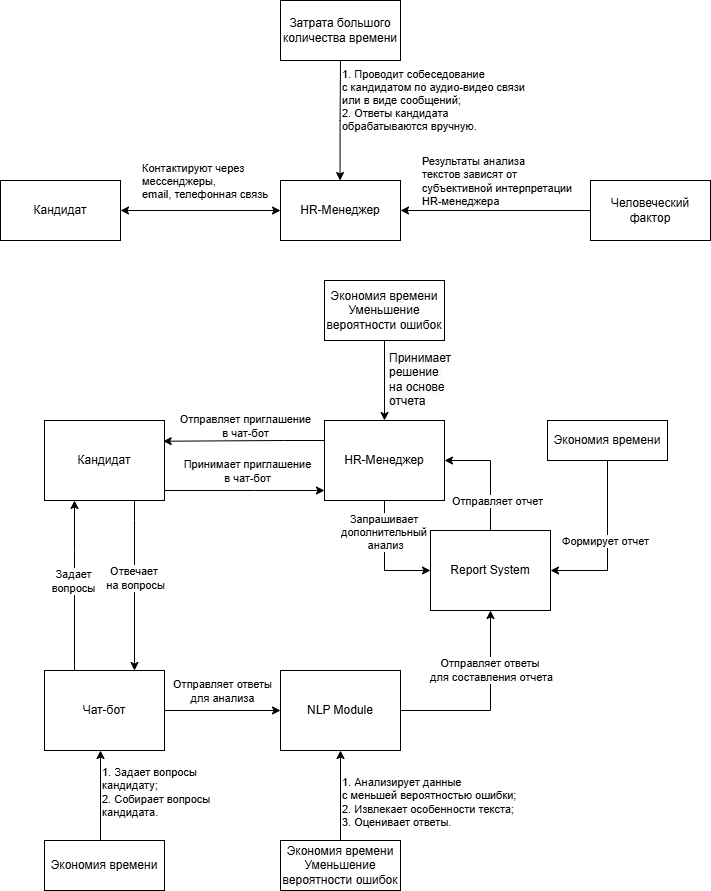

The diagram above was exported from draw.io. Its source (the exported page's mxGraphModel, read from the mxfile embedded in the PNG):
<mxGraphModel dx="1050" dy="530" grid="1" gridSize="10" guides="1" tooltips="1" connect="1" arrows="1" fold="1" page="1" pageScale="1" pageWidth="827" pageHeight="1169" background="#ffffff" math="0" shadow="0">
  <root>
    <mxCell id="WIyWlLk6GJQsqaUBKTNV-0" />
    <mxCell id="WIyWlLk6GJQsqaUBKTNV-1" parent="WIyWlLk6GJQsqaUBKTNV-0" />
    <mxCell id="xKzAAg9xAJiI32M5juGF-0" value="HR-Менеджер" style="rounded=0;whiteSpace=wrap;html=1;" parent="WIyWlLk6GJQsqaUBKTNV-1" vertex="1">
      <mxGeometry x="338" y="190" width="120" height="60" as="geometry" />
    </mxCell>
    <mxCell id="xKzAAg9xAJiI32M5juGF-1" value="Кандидат" style="rounded=0;whiteSpace=wrap;html=1;" parent="WIyWlLk6GJQsqaUBKTNV-1" vertex="1">
      <mxGeometry x="58" y="190" width="120" height="60" as="geometry" />
    </mxCell>
    <mxCell id="xKzAAg9xAJiI32M5juGF-5" value="" style="endArrow=classic;startArrow=classic;html=1;rounded=0;entryX=0;entryY=0.5;entryDx=0;entryDy=0;exitX=1;exitY=0.5;exitDx=0;exitDy=0;" parent="WIyWlLk6GJQsqaUBKTNV-1" source="xKzAAg9xAJiI32M5juGF-1" target="xKzAAg9xAJiI32M5juGF-0" edge="1">
      <mxGeometry width="50" height="50" relative="1" as="geometry">
        <mxPoint x="338" y="260" as="sourcePoint" />
        <mxPoint x="388" y="210" as="targetPoint" />
      </mxGeometry>
    </mxCell>
    <mxCell id="xKzAAg9xAJiI32M5juGF-6" value="Контактируют через&amp;nbsp;&lt;div&gt;мессенджеры,&amp;nbsp;&lt;div&gt;email, телефонная связь&lt;/div&gt;&lt;/div&gt;" style="edgeLabel;html=1;align=left;verticalAlign=middle;resizable=0;points=[];" parent="xKzAAg9xAJiI32M5juGF-5" vertex="1" connectable="0">
      <mxGeometry x="0.0102" y="3" relative="1" as="geometry">
        <mxPoint x="-61" y="-27" as="offset" />
      </mxGeometry>
    </mxCell>
    <mxCell id="xKzAAg9xAJiI32M5juGF-7" value="" style="endArrow=classic;html=1;rounded=0;entryX=0.5;entryY=0;entryDx=0;entryDy=0;exitX=0.5;exitY=1;exitDx=0;exitDy=0;" parent="WIyWlLk6GJQsqaUBKTNV-1" source="xKzAAg9xAJiI32M5juGF-15" edge="1">
      <mxGeometry width="50" height="50" relative="1" as="geometry">
        <mxPoint x="397.57000000000005" y="90" as="sourcePoint" />
        <mxPoint x="397.57000000000005" y="190" as="targetPoint" />
        <Array as="points">
          <mxPoint x="397.57000000000005" y="130" />
        </Array>
      </mxGeometry>
    </mxCell>
    <mxCell id="xKzAAg9xAJiI32M5juGF-8" value="&lt;div style=&quot;&quot;&gt;1. Проводит собеседование&amp;nbsp;&lt;/div&gt;&lt;div style=&quot;&quot;&gt;с кандидатом по аудио-видео связи&amp;nbsp;&lt;/div&gt;&lt;div style=&quot;&quot;&gt;или в виде сообщений;&lt;/div&gt;&lt;div&gt;&lt;div style=&quot;&quot;&gt;2. Ответы кандидата&amp;nbsp;&lt;/div&gt;&lt;div style=&quot;&quot;&gt;обрабатываются вручную.&lt;/div&gt;&lt;/div&gt;" style="edgeLabel;html=1;align=left;verticalAlign=middle;resizable=0;points=[];" parent="xKzAAg9xAJiI32M5juGF-7" vertex="1" connectable="0">
      <mxGeometry x="0.1167" y="-3" relative="1" as="geometry">
        <mxPoint x="3" y="-27" as="offset" />
      </mxGeometry>
    </mxCell>
    <mxCell id="xKzAAg9xAJiI32M5juGF-9" value="" style="endArrow=classic;html=1;rounded=0;entryX=1;entryY=0.5;entryDx=0;entryDy=0;exitX=0;exitY=0.5;exitDx=0;exitDy=0;" parent="WIyWlLk6GJQsqaUBKTNV-1" source="xKzAAg9xAJiI32M5juGF-19" target="xKzAAg9xAJiI32M5juGF-0" edge="1">
      <mxGeometry width="50" height="50" relative="1" as="geometry">
        <mxPoint x="578" y="220" as="sourcePoint" />
        <mxPoint x="568" y="230" as="targetPoint" />
      </mxGeometry>
    </mxCell>
    <mxCell id="xKzAAg9xAJiI32M5juGF-10" value="&lt;div style=&quot;&quot;&gt;Результаты анализа&amp;nbsp;&lt;/div&gt;&lt;div style=&quot;&quot;&gt;текстов зависят от&amp;nbsp;&lt;/div&gt;&lt;div style=&quot;&quot;&gt;субъективной интерпретации&amp;nbsp;&lt;/div&gt;&lt;div&gt;HR-менеджера&lt;/div&gt;" style="edgeLabel;html=1;align=left;verticalAlign=middle;resizable=0;points=[];" parent="xKzAAg9xAJiI32M5juGF-9" vertex="1" connectable="0">
      <mxGeometry x="0.0194" y="-2" relative="1" as="geometry">
        <mxPoint x="-73" y="-28" as="offset" />
      </mxGeometry>
    </mxCell>
    <mxCell id="xKzAAg9xAJiI32M5juGF-15" value="Затрата большого количества времени" style="rounded=0;whiteSpace=wrap;html=1;" parent="WIyWlLk6GJQsqaUBKTNV-1" vertex="1">
      <mxGeometry x="338" y="10" width="120" height="60" as="geometry" />
    </mxCell>
    <mxCell id="xKzAAg9xAJiI32M5juGF-19" value="Человеческий фактор" style="rounded=0;whiteSpace=wrap;html=1;" parent="WIyWlLk6GJQsqaUBKTNV-1" vertex="1">
      <mxGeometry x="648" y="190" width="120" height="60" as="geometry" />
    </mxCell>
    <mxCell id="xKzAAg9xAJiI32M5juGF-43" style="edgeStyle=orthogonalEdgeStyle;rounded=0;orthogonalLoop=1;jettySize=auto;html=1;entryX=0.989;entryY=0.322;entryDx=0;entryDy=0;entryPerimeter=0;" parent="WIyWlLk6GJQsqaUBKTNV-1" edge="1">
      <mxGeometry relative="1" as="geometry">
        <mxPoint x="382" y="449.99564102564113" as="sourcePoint" />
        <mxPoint x="220.67999999999995" y="450.73" as="targetPoint" />
        <Array as="points">
          <mxPoint x="342" y="449.97" />
        </Array>
      </mxGeometry>
    </mxCell>
    <mxCell id="xKzAAg9xAJiI32M5juGF-45" value="Отправляет приглашение&lt;div&gt;в чат-бот&lt;/div&gt;" style="edgeLabel;html=1;align=center;verticalAlign=middle;resizable=0;points=[];" parent="xKzAAg9xAJiI32M5juGF-43" vertex="1" connectable="0">
      <mxGeometry x="-0.0111" y="3" relative="1" as="geometry">
        <mxPoint y="-18" as="offset" />
      </mxGeometry>
    </mxCell>
    <mxCell id="e4pzjSHfOICPV5-T_dmz-5" style="edgeStyle=orthogonalEdgeStyle;rounded=0;orthogonalLoop=1;jettySize=auto;html=1;entryX=0;entryY=0.5;entryDx=0;entryDy=0;" parent="WIyWlLk6GJQsqaUBKTNV-1" source="xKzAAg9xAJiI32M5juGF-30" target="e4pzjSHfOICPV5-T_dmz-0" edge="1">
      <mxGeometry relative="1" as="geometry" />
    </mxCell>
    <mxCell id="e4pzjSHfOICPV5-T_dmz-6" value="Запрашивает&amp;nbsp;&lt;div&gt;дополнительный&amp;nbsp;&lt;div&gt;анализ&lt;/div&gt;&lt;/div&gt;" style="edgeLabel;html=1;align=center;verticalAlign=middle;resizable=0;points=[];" parent="e4pzjSHfOICPV5-T_dmz-5" vertex="1" connectable="0">
      <mxGeometry x="-0.3448" y="-2" relative="1" as="geometry">
        <mxPoint x="2" y="-7" as="offset" />
      </mxGeometry>
    </mxCell>
    <mxCell id="xKzAAg9xAJiI32M5juGF-30" value="HR-Менеджер" style="rounded=0;whiteSpace=wrap;html=1;" parent="WIyWlLk6GJQsqaUBKTNV-1" vertex="1">
      <mxGeometry x="382" y="430" width="120" height="80" as="geometry" />
    </mxCell>
    <mxCell id="xKzAAg9xAJiI32M5juGF-46" style="edgeStyle=orthogonalEdgeStyle;rounded=0;orthogonalLoop=1;jettySize=auto;html=1;exitX=1;exitY=0.75;exitDx=0;exitDy=0;entryX=0;entryY=0.75;entryDx=0;entryDy=0;" parent="WIyWlLk6GJQsqaUBKTNV-1" edge="1">
      <mxGeometry relative="1" as="geometry">
        <mxPoint x="222" y="500" as="sourcePoint" />
        <mxPoint x="382" y="500" as="targetPoint" />
        <Array as="points">
          <mxPoint x="312" y="500" />
          <mxPoint x="312" y="500" />
        </Array>
      </mxGeometry>
    </mxCell>
    <mxCell id="xKzAAg9xAJiI32M5juGF-47" value="Принимает приглашение&lt;div&gt;в чат-бот&lt;/div&gt;" style="edgeLabel;html=1;align=center;verticalAlign=middle;resizable=0;points=[];" parent="xKzAAg9xAJiI32M5juGF-46" vertex="1" connectable="0">
      <mxGeometry x="0.0204" y="1" relative="1" as="geometry">
        <mxPoint y="-19" as="offset" />
      </mxGeometry>
    </mxCell>
    <mxCell id="xKzAAg9xAJiI32M5juGF-49" style="edgeStyle=orthogonalEdgeStyle;rounded=0;orthogonalLoop=1;jettySize=auto;html=1;entryX=0.75;entryY=0;entryDx=0;entryDy=0;" parent="WIyWlLk6GJQsqaUBKTNV-1" source="xKzAAg9xAJiI32M5juGF-31" target="xKzAAg9xAJiI32M5juGF-48" edge="1">
      <mxGeometry relative="1" as="geometry">
        <Array as="points">
          <mxPoint x="192" y="530" />
          <mxPoint x="192" y="530" />
        </Array>
      </mxGeometry>
    </mxCell>
    <mxCell id="xKzAAg9xAJiI32M5juGF-51" value="Отвечает&amp;nbsp;&lt;div&gt;на вопросы&lt;/div&gt;" style="edgeLabel;html=1;align=center;verticalAlign=middle;resizable=0;points=[];" parent="xKzAAg9xAJiI32M5juGF-49" vertex="1" connectable="0">
      <mxGeometry x="-0.0974" y="2" relative="1" as="geometry">
        <mxPoint x="-2" as="offset" />
      </mxGeometry>
    </mxCell>
    <mxCell id="xKzAAg9xAJiI32M5juGF-31" value="Кандидат" style="rounded=0;whiteSpace=wrap;html=1;" parent="WIyWlLk6GJQsqaUBKTNV-1" vertex="1">
      <mxGeometry x="102" y="430" width="120" height="80" as="geometry" />
    </mxCell>
    <mxCell id="xKzAAg9xAJiI32M5juGF-50" style="edgeStyle=orthogonalEdgeStyle;rounded=0;orthogonalLoop=1;jettySize=auto;html=1;entryX=0.25;entryY=1;entryDx=0;entryDy=0;" parent="WIyWlLk6GJQsqaUBKTNV-1" source="xKzAAg9xAJiI32M5juGF-48" target="xKzAAg9xAJiI32M5juGF-31" edge="1">
      <mxGeometry relative="1" as="geometry">
        <Array as="points">
          <mxPoint x="132" y="560" />
          <mxPoint x="132" y="560" />
        </Array>
      </mxGeometry>
    </mxCell>
    <mxCell id="xKzAAg9xAJiI32M5juGF-52" value="Задает&lt;div&gt;вопросы&lt;/div&gt;" style="edgeLabel;html=1;align=center;verticalAlign=middle;resizable=0;points=[];" parent="xKzAAg9xAJiI32M5juGF-50" vertex="1" connectable="0">
      <mxGeometry x="0.055" y="2" relative="1" as="geometry">
        <mxPoint as="offset" />
      </mxGeometry>
    </mxCell>
    <mxCell id="xKzAAg9xAJiI32M5juGF-54" style="edgeStyle=orthogonalEdgeStyle;rounded=0;orthogonalLoop=1;jettySize=auto;html=1;entryX=0;entryY=0.5;entryDx=0;entryDy=0;" parent="WIyWlLk6GJQsqaUBKTNV-1" source="xKzAAg9xAJiI32M5juGF-48" target="xKzAAg9xAJiI32M5juGF-53" edge="1">
      <mxGeometry relative="1" as="geometry" />
    </mxCell>
    <mxCell id="xKzAAg9xAJiI32M5juGF-57" value="Отправляет ответы&lt;div&gt;для анализа&lt;/div&gt;" style="edgeLabel;html=1;align=center;verticalAlign=middle;resizable=0;points=[];" parent="xKzAAg9xAJiI32M5juGF-54" vertex="1" connectable="0">
      <mxGeometry x="-0.1971" y="1" relative="1" as="geometry">
        <mxPoint x="10" y="-19" as="offset" />
      </mxGeometry>
    </mxCell>
    <mxCell id="xKzAAg9xAJiI32M5juGF-48" value="Чат-бот" style="rounded=0;whiteSpace=wrap;html=1;" parent="WIyWlLk6GJQsqaUBKTNV-1" vertex="1">
      <mxGeometry x="102" y="680" width="120" height="80" as="geometry" />
    </mxCell>
    <mxCell id="xKzAAg9xAJiI32M5juGF-55" style="edgeStyle=orthogonalEdgeStyle;rounded=0;orthogonalLoop=1;jettySize=auto;html=1;entryX=1;entryY=0.5;entryDx=0;entryDy=0;" parent="WIyWlLk6GJQsqaUBKTNV-1" source="e4pzjSHfOICPV5-T_dmz-0" target="xKzAAg9xAJiI32M5juGF-30" edge="1">
      <mxGeometry relative="1" as="geometry">
        <Array as="points">
          <mxPoint x="548" y="470" />
        </Array>
      </mxGeometry>
    </mxCell>
    <mxCell id="xKzAAg9xAJiI32M5juGF-56" value="Отправляет отчет" style="edgeLabel;html=1;align=left;verticalAlign=middle;resizable=0;points=[];" parent="xKzAAg9xAJiI32M5juGF-55" vertex="1" connectable="0">
      <mxGeometry x="0.0991" y="-2" relative="1" as="geometry">
        <mxPoint x="-42" y="34" as="offset" />
      </mxGeometry>
    </mxCell>
    <mxCell id="e4pzjSHfOICPV5-T_dmz-1" style="edgeStyle=orthogonalEdgeStyle;rounded=0;orthogonalLoop=1;jettySize=auto;html=1;" parent="WIyWlLk6GJQsqaUBKTNV-1" source="xKzAAg9xAJiI32M5juGF-53" target="e4pzjSHfOICPV5-T_dmz-0" edge="1">
      <mxGeometry relative="1" as="geometry" />
    </mxCell>
    <mxCell id="e4pzjSHfOICPV5-T_dmz-4" value="Отправляет ответы&amp;nbsp;&lt;div&gt;для составления отчета&lt;/div&gt;" style="edgeLabel;html=1;align=center;verticalAlign=middle;resizable=0;points=[];" parent="e4pzjSHfOICPV5-T_dmz-1" vertex="1" connectable="0">
      <mxGeometry x="0.07" y="1" relative="1" as="geometry">
        <mxPoint x="1" y="-29" as="offset" />
      </mxGeometry>
    </mxCell>
    <mxCell id="xKzAAg9xAJiI32M5juGF-53" value="NLP Module" style="rounded=0;whiteSpace=wrap;html=1;" parent="WIyWlLk6GJQsqaUBKTNV-1" vertex="1">
      <mxGeometry x="338" y="680" width="120" height="80" as="geometry" />
    </mxCell>
    <mxCell id="xKzAAg9xAJiI32M5juGF-59" style="edgeStyle=orthogonalEdgeStyle;rounded=0;orthogonalLoop=1;jettySize=auto;html=1;entryX=0.5;entryY=0;entryDx=0;entryDy=0;" parent="WIyWlLk6GJQsqaUBKTNV-1" source="xKzAAg9xAJiI32M5juGF-58" target="xKzAAg9xAJiI32M5juGF-30" edge="1">
      <mxGeometry relative="1" as="geometry" />
    </mxCell>
    <mxCell id="xKzAAg9xAJiI32M5juGF-66" value="&lt;span style=&quot;font-size: 12px; text-align: center; text-wrap-mode: wrap; background-color: rgb(251, 251, 251);&quot;&gt;Принимает решение&amp;nbsp;&lt;/span&gt;&lt;div&gt;&lt;span style=&quot;font-size: 12px; text-align: center; text-wrap-mode: wrap; background-color: rgb(251, 251, 251);&quot;&gt;на основе отчета&lt;/span&gt;&lt;/div&gt;" style="edgeLabel;html=1;align=left;verticalAlign=middle;resizable=0;points=[];" parent="xKzAAg9xAJiI32M5juGF-59" vertex="1" connectable="0">
      <mxGeometry x="-0.0561" y="3" relative="1" as="geometry">
        <mxPoint as="offset" />
      </mxGeometry>
    </mxCell>
    <mxCell id="xKzAAg9xAJiI32M5juGF-58" value="Экономия времени&lt;div&gt;Уменьшение&lt;/div&gt;&lt;div&gt;вероятности ошибок&lt;/div&gt;" style="rounded=0;whiteSpace=wrap;html=1;" parent="WIyWlLk6GJQsqaUBKTNV-1" vertex="1">
      <mxGeometry x="382" y="290" width="120" height="60" as="geometry" />
    </mxCell>
    <mxCell id="xKzAAg9xAJiI32M5juGF-61" style="edgeStyle=orthogonalEdgeStyle;rounded=0;orthogonalLoop=1;jettySize=auto;html=1;" parent="WIyWlLk6GJQsqaUBKTNV-1" source="xKzAAg9xAJiI32M5juGF-60" target="xKzAAg9xAJiI32M5juGF-48" edge="1">
      <mxGeometry relative="1" as="geometry">
        <mxPoint x="108" y="800" as="targetPoint" />
        <Array as="points">
          <mxPoint x="158" y="810" />
          <mxPoint x="158" y="810" />
        </Array>
      </mxGeometry>
    </mxCell>
    <mxCell id="xKzAAg9xAJiI32M5juGF-62" value="1. Задает вопросы&amp;nbsp;&lt;div&gt;кандидату;&lt;/div&gt;&lt;div&gt;2. Собирает вопросы&lt;/div&gt;&lt;div&gt;кандидата.&lt;/div&gt;" style="edgeLabel;html=1;align=left;verticalAlign=middle;resizable=0;points=[];" parent="xKzAAg9xAJiI32M5juGF-61" vertex="1" connectable="0">
      <mxGeometry x="0.1428" y="2" relative="1" as="geometry">
        <mxPoint x="2" y="2" as="offset" />
      </mxGeometry>
    </mxCell>
    <mxCell id="xKzAAg9xAJiI32M5juGF-60" value="Экономия времени" style="rounded=0;whiteSpace=wrap;html=1;" parent="WIyWlLk6GJQsqaUBKTNV-1" vertex="1">
      <mxGeometry x="102" y="850" width="120" height="50" as="geometry" />
    </mxCell>
    <mxCell id="xKzAAg9xAJiI32M5juGF-64" style="edgeStyle=orthogonalEdgeStyle;rounded=0;orthogonalLoop=1;jettySize=auto;html=1;entryX=0.5;entryY=1;entryDx=0;entryDy=0;" parent="WIyWlLk6GJQsqaUBKTNV-1" source="xKzAAg9xAJiI32M5juGF-63" target="xKzAAg9xAJiI32M5juGF-53" edge="1">
      <mxGeometry relative="1" as="geometry" />
    </mxCell>
    <mxCell id="xKzAAg9xAJiI32M5juGF-65" value="1. Анализирует данные&amp;nbsp;&lt;div&gt;с меньшей вероятностью ошибки;&lt;/div&gt;&lt;div&gt;2. Извлекает особенности текста;&lt;/div&gt;&lt;div&gt;3. Оценивает ответы.&lt;/div&gt;" style="edgeLabel;html=1;align=left;verticalAlign=middle;resizable=0;points=[];" parent="xKzAAg9xAJiI32M5juGF-64" vertex="1" connectable="0">
      <mxGeometry x="0.1643" relative="1" as="geometry">
        <mxPoint y="13" as="offset" />
      </mxGeometry>
    </mxCell>
    <mxCell id="xKzAAg9xAJiI32M5juGF-63" value="Экономия времени&lt;div&gt;Уменьшение вероятности ошибок&lt;/div&gt;" style="rounded=0;whiteSpace=wrap;html=1;" parent="WIyWlLk6GJQsqaUBKTNV-1" vertex="1">
      <mxGeometry x="338" y="850" width="120" height="50" as="geometry" />
    </mxCell>
    <mxCell id="e4pzjSHfOICPV5-T_dmz-0" value="Report System" style="rounded=0;whiteSpace=wrap;html=1;" parent="WIyWlLk6GJQsqaUBKTNV-1" vertex="1">
      <mxGeometry x="488" y="540" width="120" height="80" as="geometry" />
    </mxCell>
    <mxCell id="e4pzjSHfOICPV5-T_dmz-8" style="edgeStyle=orthogonalEdgeStyle;rounded=0;orthogonalLoop=1;jettySize=auto;html=1;entryX=1;entryY=0.5;entryDx=0;entryDy=0;" parent="WIyWlLk6GJQsqaUBKTNV-1" source="e4pzjSHfOICPV5-T_dmz-7" target="e4pzjSHfOICPV5-T_dmz-0" edge="1">
      <mxGeometry relative="1" as="geometry" />
    </mxCell>
    <mxCell id="e4pzjSHfOICPV5-T_dmz-9" value="Формирует отчет" style="edgeLabel;html=1;align=center;verticalAlign=middle;resizable=0;points=[];" parent="e4pzjSHfOICPV5-T_dmz-8" vertex="1" connectable="0">
      <mxGeometry x="-0.045" y="-3" relative="1" as="geometry">
        <mxPoint as="offset" />
      </mxGeometry>
    </mxCell>
    <mxCell id="e4pzjSHfOICPV5-T_dmz-7" value="Экономия времени" style="rounded=0;whiteSpace=wrap;html=1;" parent="WIyWlLk6GJQsqaUBKTNV-1" vertex="1">
      <mxGeometry x="605" y="430" width="120" height="40" as="geometry" />
    </mxCell>
  </root>
</mxGraphModel>